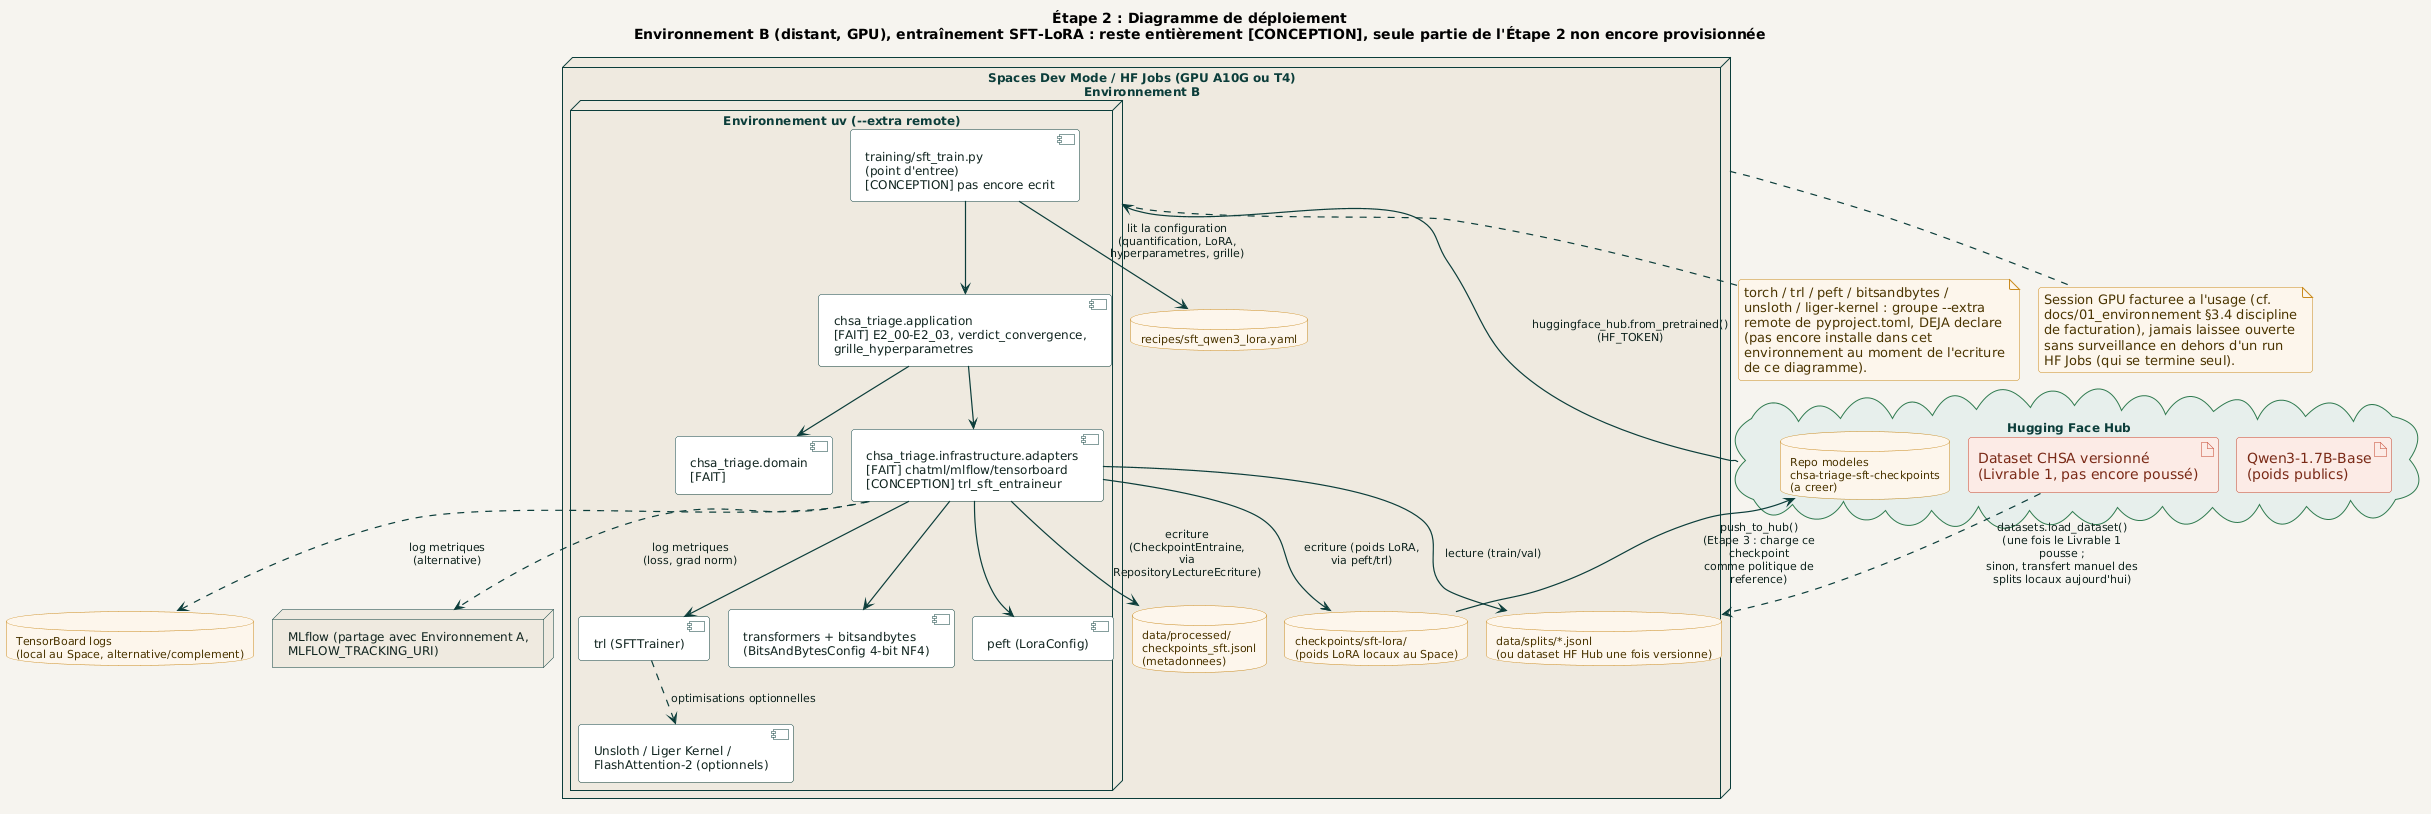

The diagram above was rendered by PlantUML. Its source (embedded in the PNG):
@startuml deploiement_etape2
!pragma layout smetana
!include ../../_common/estilo.iuml

title Étape 2 : Diagramme de déploiement\nEnvironnement B (distant, GPU), entraînement SFT-LoRA : reste entièrement [CONCEPTION], seule partie de l'Étape 2 non encore provisionnée

cloud "Hugging Face Hub" as HFHUB {
  artifact "Qwen3-1.7B-Base\n(poids publics)" as MODELE
  artifact "Dataset CHSA versionné\n(Livrable 1, pas encore poussé)" as DATASET_HUB
  database "Repo modeles\nchsa-triage-sft-checkpoints\n(a creer)" as REPO_CHECKPOINTS
}

node "Spaces Dev Mode / HF Jobs (GPU A10G ou T4)\nEnvironnement B" as REMOTE {

  node "Environnement uv (--extra remote)" as VENV {
    component "training/sft_train.py\n(point d'entree)\n[CONCEPTION] pas encore ecrit" as CLI
    component "chsa_triage.application\n[FAIT] E2_00-E2_03, verdict_convergence,\ngrille_hyperparametres" as APP
    component "chsa_triage.domain\n[FAIT]" as DOM
    component "chsa_triage.infrastructure.adapters\n[FAIT] chatml/mlflow/tensorboard\n[CONCEPTION] trl_sft_entraineur" as INFRA
    component "transformers + bitsandbytes\n(BitsAndBytesConfig 4-bit NF4)" as HF
    component "peft (LoraConfig)" as PEFT
    component "trl (SFTTrainer)" as TRL
    component "Unsloth / Liger Kernel /\nFlashAttention-2 (optionnels)" as OPT
  }

  database "data/splits/*.jsonl\n(ou dataset HF Hub une fois versionne)" as SPLITS
  database "recipes/sft_qwen3_lora.yaml" as RECIPE
  database "checkpoints/sft-lora/\n(poids LoRA locaux au Space)" as CKPT_LOCAL
  database "data/processed/\ncheckpoints_sft.jsonl\n(metadonnees)" as CKPT_META
}

node "MLflow (partage avec Environnement A,\nMLFLOW_TRACKING_URI)" as MLFLOW
database "TensorBoard logs\n(local au Space, alternative/complement)" as TB

HFHUB --> VENV : huggingface_hub.from_pretrained()\n(HF_TOKEN)
DATASET_HUB ..> SPLITS : datasets.load_dataset()\n(une fois le Livrable 1 pousse ;\nsinon, transfert manuel des\nsplits locaux aujourd'hui)

CLI --> APP
APP --> DOM
APP --> INFRA
INFRA --> HF
INFRA --> PEFT
INFRA --> TRL
TRL ..> OPT : optimisations optionnelles
CLI --> RECIPE : lit la configuration\n(quantification, LoRA,\nhyperparametres, grille)
INFRA --> SPLITS : lecture (train/val)
INFRA --> CKPT_LOCAL : ecriture (poids LoRA,\nvia peft/trl)
INFRA --> CKPT_META : ecriture (CheckpointEntraine,\nvia RepositoryLectureEcriture)
INFRA ..> MLFLOW : log metriques\n(loss, grad norm)
INFRA ..> TB : log metriques\n(alternative)
CKPT_LOCAL --> REPO_CHECKPOINTS : push_to_hub()\n(Etape 3 : charge ce checkpoint\ncomme politique de reference)

note bottom of REMOTE
  Session GPU facturee a l'usage (cf.
  docs/01_environnement §3.4 discipline
  de facturation), jamais laissee ouverte
  sans surveillance en dehors d'un run
  HF Jobs (qui se termine seul).
end note

note bottom of VENV
  torch / trl / peft / bitsandbytes /
  unsloth / liger-kernel : groupe --extra
  remote de pyproject.toml, DEJA declare
  (pas encore installe dans cet
  environnement au moment de l'ecriture
  de ce diagramme).
end note

@enduml